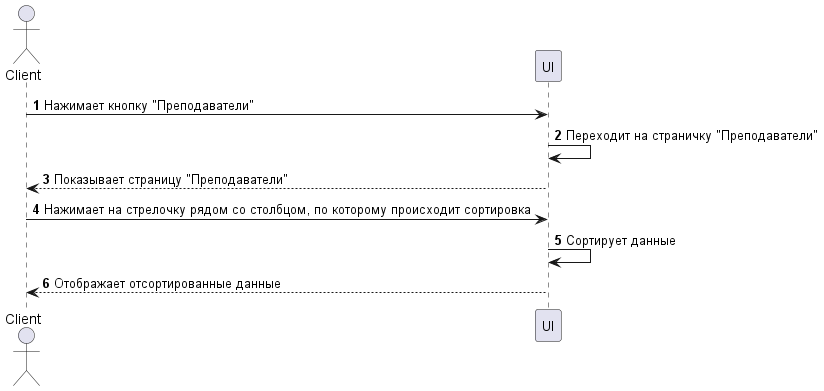

The diagram above was rendered by PlantUML. Its source (embedded in the PNG):
@startuml Сортировка    
    autonumber

    actor Client
    
    participant UI

    Client -> UI: Нажимает кнопку "Преподаватели"
    UI -> UI: Переходит на страничку "Преподаватели"
    Client <-- UI: Показывает страницу "Преподаватели"

    Client -> UI: Нажимает на стрелочку рядом со столбцом, по которому происходит сортировка
    UI -> UI: Сортирует данные
    Client <-- UI: Отображает отсортированные данные

@enduml